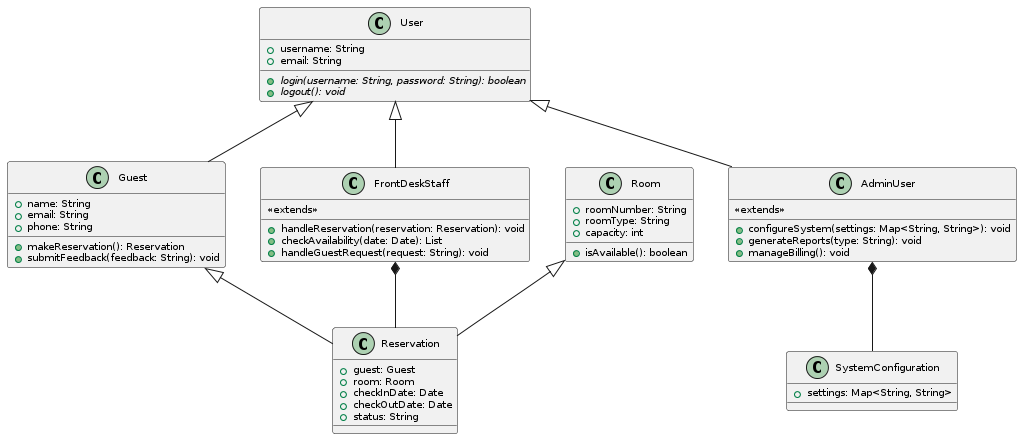

The diagram above was rendered by PlantUML. Its source (embedded in the PNG):
@startuml
skinparam classAttributeFontSize 10

class User {
  + username: String
  + email: String
  {abstract} + login(username: String, password: String): boolean
  {abstract} + logout(): void
}

class Guest {
  + name: String
  + email: String
  + phone: String
  + makeReservation(): Reservation
  + submitFeedback(feedback: String): void
}

class Room {
  + roomNumber: String
  + roomType: String
  + capacity: int
  + isAvailable(): boolean
}

class Reservation {
  + guest: Guest
  + room: Room
  + checkInDate: Date
  + checkOutDate: Date
  + status: String
}

class FrontDeskStaff {
  << extends >>
  + handleReservation(reservation: Reservation): void
  + checkAvailability(date: Date): List
  + handleGuestRequest(request: String): void
}
class AdminUser {
  << extends >>
  + configureSystem(settings: Map<String, String>): void
  + generateReports(type: String): void
  + manageBilling(): void
}

class SystemConfiguration {
  + settings: Map<String, String>
}

AdminUser *-- SystemConfiguration
Guest <|-- Reservation
Room <|-- Reservation
FrontDeskStaff *-- Reservation
User <|-- AdminUser
User <|-- FrontDeskStaff
User <|-- Guest
}
@enduml